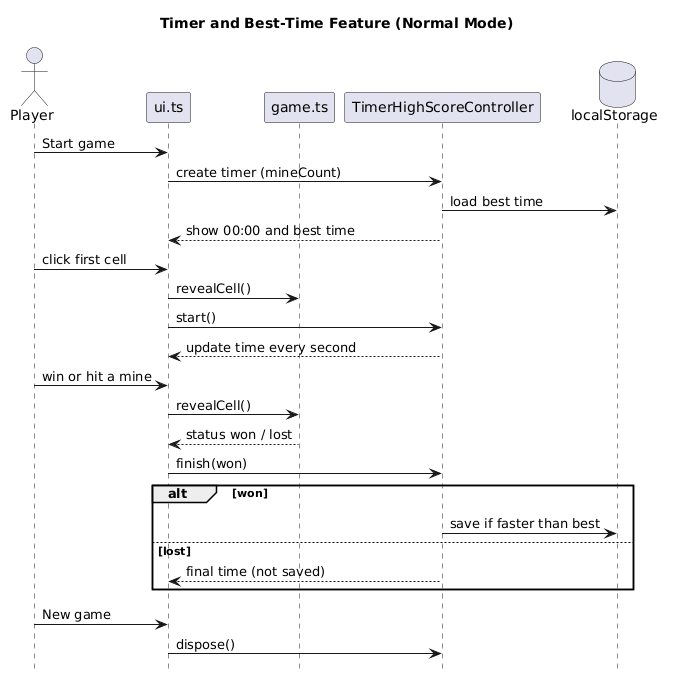

The diagram above was rendered by PlantUML. Its source (embedded in the PNG):
@startuml
title Timer and Best-Time Feature (Normal Mode)
hide footbox

actor Player
participant "ui.ts" as UI
participant "game.ts" as Game
participant "TimerHighScoreController" as Timer
database "localStorage" as Store

Player -> UI : Start game
UI -> Timer : create timer (mineCount)
Timer -> Store : load best time
Timer --> UI : show 00:00 and best time

Player -> UI : click first cell
UI -> Game : revealCell()
UI -> Timer : start()
Timer --> UI : update time every second

Player -> UI : win or hit a mine
UI -> Game : revealCell()
Game --> UI : status won / lost
UI -> Timer : finish(won)

alt won
  Timer -> Store : save if faster than best
else lost
  Timer --> UI : final time (not saved)
end

Player -> UI : New game
UI -> Timer : dispose()
@enduml